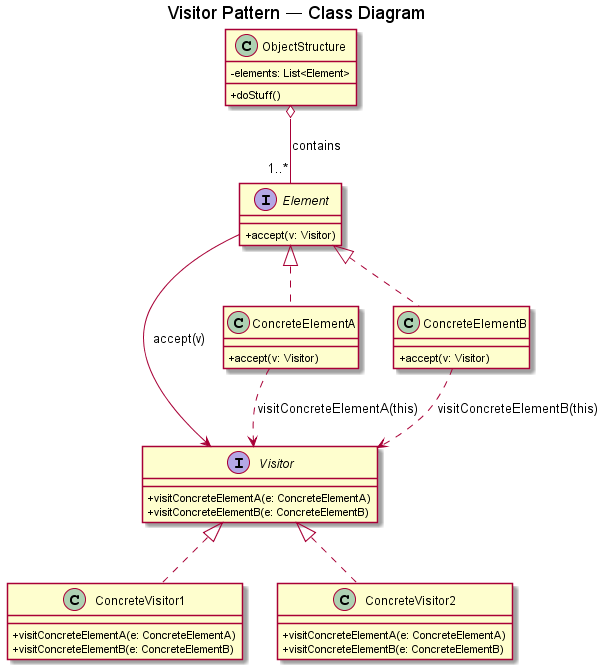

The diagram above was rendered by PlantUML. Its source (embedded in the PNG):
@startuml VisitorPattern
title Visitor Pattern — Class Diagram

skinparam classAttributeIconSize 0

interface Visitor {
  +visitConcreteElementA(e: ConcreteElementA)
  +visitConcreteElementB(e: ConcreteElementB)
}

interface Element {
  +accept(v: Visitor)
}

class ConcreteVisitor1 {
    +visitConcreteElementA(e: ConcreteElementA)
    +visitConcreteElementB(e: ConcreteElementB)
}
class ConcreteVisitor2 {
    +visitConcreteElementA(e: ConcreteElementA)
    +visitConcreteElementB(e: ConcreteElementB)
}

class ConcreteElementA {
  +accept(v: Visitor)
}

class ConcreteElementB {
  +accept(v: Visitor)
}

class ObjectStructure {
  -elements: List<Element>
  +doStuff()
}

Visitor <|.. ConcreteVisitor1
Visitor <|.. ConcreteVisitor2

Element <|.. ConcreteElementA
Element <|.. ConcreteElementB

ObjectStructure o-- "1..*" Element : contains

Element --> Visitor : accept(v)
ConcreteElementA ..> Visitor : visitConcreteElementA(this)
ConcreteElementB ..> Visitor : visitConcreteElementB(this)
@enduml